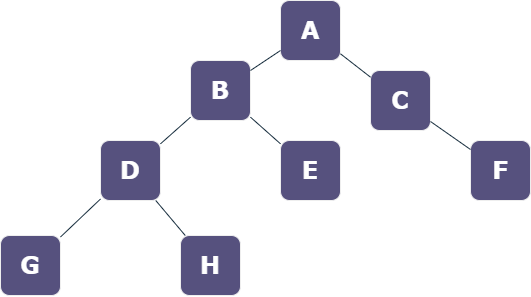

The diagram above was exported from draw.io. Its source (the exported page's mxGraphModel, read from the mxfile embedded in the PNG):
<mxGraphModel dx="1329" dy="638" grid="1" gridSize="10" guides="1" tooltips="1" connect="1" arrows="1" fold="1" page="1" pageScale="1" pageWidth="1100" pageHeight="850" background="none" math="0" shadow="0">
  <root>
    <mxCell id="0" />
    <mxCell id="1" parent="0" />
    <UserObject label="A" tooltip="" id="62893188c0fa7362-1">
      <mxCell style="whiteSpace=wrap;html=1;rounded=1;shadow=0;labelBackgroundColor=none;strokeWidth=1;fontFamily=Verdana;fontSize=24;align=center;fontStyle=1;fillColor=#56517E;strokeColor=#EEEEEE;fillStyle=auto;glass=0;rotation=0;fontColor=#FFFFFF;" parent="1" vertex="1">
        <mxGeometry x="600" y="40" width="60" height="60" as="geometry" />
      </mxCell>
    </UserObject>
    <mxCell id="62893188c0fa7362-2" value="B" style="whiteSpace=wrap;html=1;rounded=1;shadow=0;labelBackgroundColor=none;strokeWidth=1;fontFamily=Verdana;fontSize=24;align=center;fillColor=#56517E;strokeColor=#EEEEEE;fontStyle=1;fillStyle=auto;glass=0;fixedWidth=0;treeFolding=0;rotation=0;fontColor=#FFFFFF;" parent="1" vertex="1">
      <mxGeometry x="510" y="100" width="60" height="60" as="geometry" />
    </mxCell>
    <mxCell id="62893188c0fa7362-3" value="&lt;span&gt;C&lt;/span&gt;" style="whiteSpace=wrap;html=1;rounded=1;shadow=0;labelBackgroundColor=none;strokeWidth=1;fontFamily=Verdana;fontSize=24;align=center;fillColor=#56517E;strokeColor=#EEEEEE;fontStyle=1;fillStyle=auto;glass=0;rotation=0;fontColor=#FFFFFF;" parent="1" vertex="1">
      <mxGeometry x="690" y="110" width="60" height="60" as="geometry" />
    </mxCell>
    <mxCell id="62893188c0fa7362-4" value="" style="rounded=1;html=1;labelBackgroundColor=none;startArrow=none;startFill=0;startSize=5;endArrow=none;endFill=0;endSize=5;jettySize=auto;orthogonalLoop=1;strokeWidth=1;fontFamily=Verdana;fontSize=12;strokeColor=#182E3E;fontColor=default;" parent="1" source="62893188c0fa7362-1" target="62893188c0fa7362-3" edge="1">
      <mxGeometry x="-0.3002" y="13" relative="1" as="geometry">
        <mxPoint as="offset" />
      </mxGeometry>
    </mxCell>
    <object label="" id="62893188c0fa7362-5">
      <mxCell style="rounded=1;html=1;labelBackgroundColor=none;startArrow=none;startFill=0;startSize=5;endArrow=none;endFill=0;endSize=5;jettySize=auto;orthogonalLoop=1;strokeWidth=1;fontFamily=Verdana;fontSize=12;strokeColor=#182E3E;fontColor=default;" parent="1" source="62893188c0fa7362-1" target="62893188c0fa7362-2" edge="1">
        <mxGeometry x="-0.359" y="-11" relative="1" as="geometry">
          <mxPoint as="offset" />
        </mxGeometry>
      </mxCell>
    </object>
    <mxCell id="62893188c0fa7362-8" value="&lt;span&gt;D&lt;/span&gt;" style="whiteSpace=wrap;html=1;rounded=1;shadow=0;labelBackgroundColor=none;strokeWidth=1;fontFamily=Verdana;fontSize=24;align=center;fillColor=#56517E;strokeColor=#EEEEEE;fontStyle=1;fillStyle=auto;glass=0;rotation=0;fontColor=#FFFFFF;" parent="1" vertex="1">
      <mxGeometry x="420" y="180" width="60" height="60" as="geometry" />
    </mxCell>
    <mxCell id="62893188c0fa7362-9" value="&lt;span&gt;E&lt;/span&gt;" style="whiteSpace=wrap;html=1;rounded=1;shadow=0;labelBackgroundColor=none;strokeWidth=1;fontFamily=Verdana;fontSize=24;align=center;fillColor=#56517E;strokeColor=#EEEEEE;fontStyle=1;fillStyle=auto;glass=0;rotation=0;fontColor=#FFFFFF;" parent="1" vertex="1">
      <mxGeometry x="600" y="180" width="60" height="60" as="geometry" />
    </mxCell>
    <mxCell id="62893188c0fa7362-11" value="&lt;span&gt;F&lt;/span&gt;" style="whiteSpace=wrap;html=1;rounded=1;shadow=0;labelBackgroundColor=none;strokeWidth=1;fontFamily=Verdana;fontSize=24;align=center;fillColor=#56517E;strokeColor=#EEEEEE;fontStyle=1;fillStyle=auto;glass=0;rotation=0;fontColor=#FFFFFF;" parent="1" vertex="1">
      <mxGeometry x="790" y="180" width="60" height="60" as="geometry" />
    </mxCell>
    <mxCell id="62893188c0fa7362-12" value="G" style="whiteSpace=wrap;html=1;rounded=1;shadow=0;labelBackgroundColor=none;strokeWidth=1;fontFamily=Verdana;fontSize=24;align=center;fillColor=#56517E;strokeColor=#EEEEEE;fontStyle=1;fillStyle=auto;glass=0;rotation=0;fontColor=#FFFFFF;" parent="1" vertex="1">
      <mxGeometry x="320" y="275" width="60" height="60" as="geometry" />
    </mxCell>
    <mxCell id="62893188c0fa7362-13" value="&lt;span&gt;H&lt;/span&gt;" style="whiteSpace=wrap;html=1;rounded=1;shadow=0;labelBackgroundColor=none;strokeWidth=1;fontFamily=Verdana;fontSize=24;align=center;fillColor=#56517E;strokeColor=#EEEEEE;fontStyle=1;fillStyle=auto;glass=0;rotation=0;fontColor=#FFFFFF;" parent="1" vertex="1">
      <mxGeometry x="500" y="275" width="60" height="60" as="geometry" />
    </mxCell>
    <mxCell id="62893188c0fa7362-14" value="" style="rounded=1;html=1;labelBackgroundColor=none;startArrow=none;startFill=0;startSize=5;endArrow=none;endFill=0;endSize=5;jettySize=auto;orthogonalLoop=1;strokeWidth=1;fontFamily=Verdana;fontSize=12;strokeColor=#182E3E;fontColor=default;" parent="1" source="62893188c0fa7362-2" target="62893188c0fa7362-8" edge="1">
      <mxGeometry x="-0.2" y="-14" relative="1" as="geometry">
        <mxPoint as="offset" />
      </mxGeometry>
    </mxCell>
    <mxCell id="62893188c0fa7362-15" value="" style="rounded=1;html=1;labelBackgroundColor=none;startArrow=none;startFill=0;startSize=5;endArrow=none;endFill=0;endSize=5;jettySize=auto;orthogonalLoop=1;strokeWidth=1;fontFamily=Verdana;fontSize=12;strokeColor=#182E3E;fontColor=default;" parent="1" source="62893188c0fa7362-2" target="62893188c0fa7362-9" edge="1">
      <mxGeometry x="-0.2" y="14" relative="1" as="geometry">
        <mxPoint as="offset" />
      </mxGeometry>
    </mxCell>
    <mxCell id="62893188c0fa7362-17" value="" style="rounded=1;html=1;labelBackgroundColor=none;startArrow=none;startFill=0;startSize=5;endArrow=none;endFill=0;endSize=5;jettySize=auto;orthogonalLoop=1;strokeWidth=1;fontFamily=Verdana;fontSize=12;strokeColor=#182E3E;fontColor=default;" parent="1" source="62893188c0fa7362-3" target="62893188c0fa7362-11" edge="1">
      <mxGeometry x="-0.1295" y="17" relative="1" as="geometry">
        <mxPoint as="offset" />
      </mxGeometry>
    </mxCell>
    <mxCell id="62893188c0fa7362-18" value="" style="rounded=1;html=1;labelBackgroundColor=none;startArrow=none;startFill=0;startSize=5;endArrow=none;endFill=0;endSize=5;jettySize=auto;orthogonalLoop=1;strokeWidth=1;fontFamily=Verdana;fontSize=12;strokeColor=#182E3E;fontColor=default;" parent="1" source="62893188c0fa7362-8" target="62893188c0fa7362-12" edge="1">
      <mxGeometry x="-0.2168" y="-14" relative="1" as="geometry">
        <mxPoint as="offset" />
      </mxGeometry>
    </mxCell>
    <mxCell id="62893188c0fa7362-19" value="" style="rounded=1;html=1;labelBackgroundColor=none;startArrow=none;startFill=0;startSize=5;endArrow=none;endFill=0;endSize=5;jettySize=auto;orthogonalLoop=1;strokeWidth=1;fontFamily=Verdana;fontSize=12;strokeColor=#182E3E;fontColor=default;" parent="1" source="62893188c0fa7362-8" target="62893188c0fa7362-13" edge="1">
      <mxGeometry x="-0.2842" y="12" relative="1" as="geometry">
        <mxPoint as="offset" />
      </mxGeometry>
    </mxCell>
  </root>
</mxGraphModel>